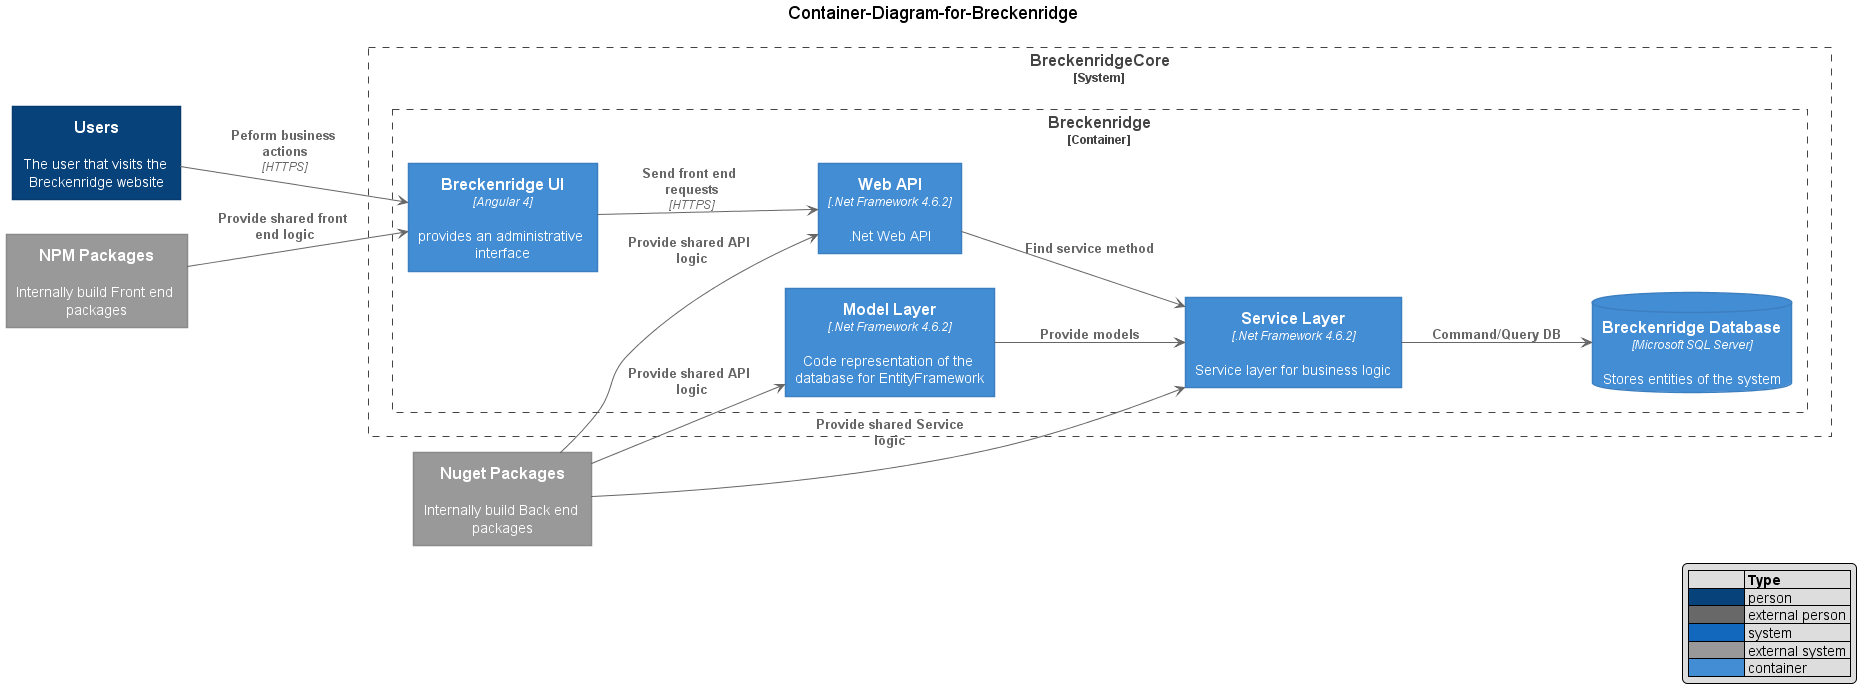

The diagram above was rendered by PlantUML. Its source (embedded in the PNG):
@startuml





skinparam defaultTextAlignment center

skinparam wrapWidth 200
skinparam maxMessageSize 150

skinparam rectangle {
    StereotypeFontSize 12
    shadowing false
}

skinparam database {
    StereotypeFontSize 12
    shadowing false
}

skinparam Arrow {
    Color #666666
    FontColor #666666
    FontSize 12
}

skinparam rectangle<<boundary>> {
    Shadowing false
    StereotypeFontSize 0
    FontColor #444444
    BorderColor #444444
    BorderStyle dashed
}






















skinparam rectangle<<person>> {
    StereotypeFontColor #FFFFFF
    FontColor #FFFFFF
    BackgroundColor #08427B
    BorderColor #073B6F
}

skinparam rectangle<<external_person>> {
    StereotypeFontColor #FFFFFF
    FontColor #FFFFFF
    BackgroundColor #686868
    BorderColor #8A8A8A
}

skinparam rectangle<<system>> {
    StereotypeFontColor #FFFFFF
    FontColor #FFFFFF
    BackgroundColor #1168BD
    BorderColor #3C7FC0
}

skinparam rectangle<<external_system>> {
    StereotypeFontColor #FFFFFF
    FontColor #FFFFFF
    BackgroundColor #999999
    BorderColor #8A8A8A
}

skinparam database<<system>> {
    StereotypeFontColor #FFFFFF
    FontColor #FFFFFF
    BackgroundColor #1168BD
    BorderColor #3C7FC0
}

skinparam database<<external_system>> {
    StereotypeFontColor #FFFFFF
    FontColor #FFFFFF
    BackgroundColor #999999
    BorderColor #8A8A8A
}
















skinparam rectangle<<container>> {
    StereotypeFontColor #FFFFFF
    FontColor #FFFFFF
    BackgroundColor #438DD5
    BorderColor #3C7FC0
}

skinparam database<<container>> {
    StereotypeFontColor #FFFFFF
    FontColor #FFFFFF
    BackgroundColor #438DD5
    BorderColor #3C7FC0
}








hide stereotype
legend right
|=              |= Type |
|<#08427B>      | person |
|<#686868>      | external person |
|<#1168BD>   | system |
|<#999999>      | external system |
|<#438DD5>   | container |
endlegend
left to right direction

title Container-Diagram-for-Breckenridge

rectangle "==Users\n\n The user that visits the Breckenridge website" <<person>> as Users
rectangle "==NPM Packages\n\n Internally build Front end packages" <<external_system>> as npmpackages
rectangle "==Nuget Packages\n\n Internally build Back end packages" <<external_system>> as nugetpackages

rectangle "==BreckenridgeCore\n<size:12>[System]</size>" <<boundary>> as S1{
    rectangle "==Breckenridge\n<size:12>[Container]</size>" <<boundary>> as C1{    
        rectangle "==Breckenridge UI\n//<size:12>[Angular 4]</size>//\n\n provides an administrative interface" <<container>> as BreckenridgeUI
        rectangle "==Web API\n//<size:12>[.Net Framework 4.6.2]</size>//\n\n .Net Web API" <<container>> as api
        rectangle "==Service Layer\n//<size:12>[.Net Framework 4.6.2]</size>//\n\n Service layer for business logic" <<container>> as servicelayer
        rectangle "==Model Layer\n//<size:12>[.Net Framework 4.6.2]</size>//\n\n Code representation of the database for EntityFramework" <<container>> as modellayer
        database "==Breckenridge Database\n//<size:12>[Microsoft SQL Server]</size>//\n\n Stores entities of the system" <<container>> as BreckenridgeDB
    }
}

Users --> BreckenridgeUI : "===Peform business actions\n//<size:12>[HTTPS]</size>//"
BreckenridgeUI --> api : "===Send front end requests\n//<size:12>[HTTPS]</size>//"
api --> servicelayer : "===Find service method"
modellayer --> servicelayer : "===Provide models"
servicelayer --> BreckenridgeDB : "===Command/Query DB"
npmpackages --> BreckenridgeUI : "===Provide shared front end logic"
nugetpackages --> api : "===Provide shared API logic"
nugetpackages --> servicelayer : "===Provide shared Service logic"
nugetpackages --> modellayer : "===Provide shared API logic"
@enduml